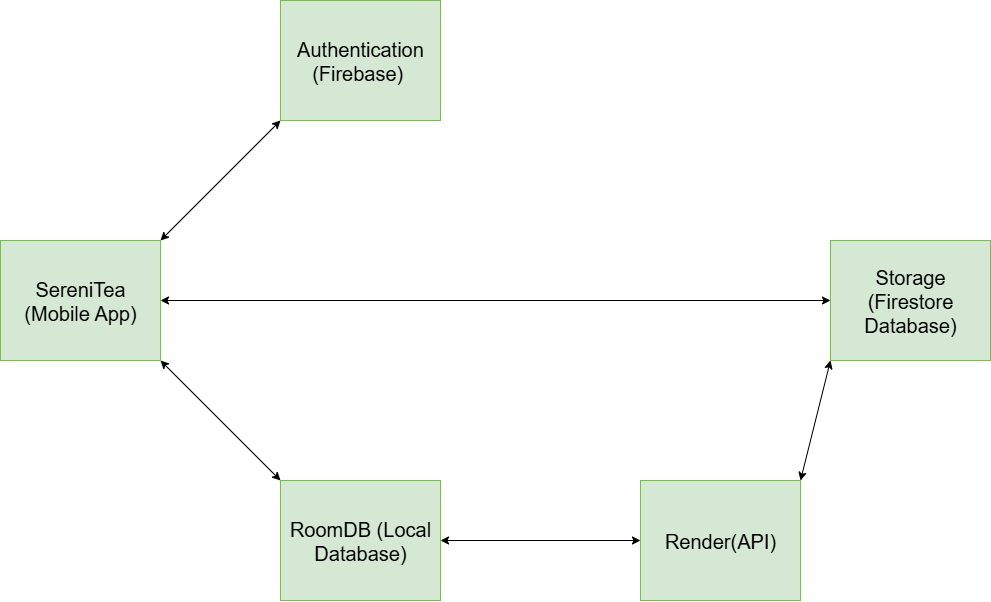

The diagram above was exported from draw.io. Its source (the exported page's mxGraphModel, read from the mxfile embedded in the PNG):
<mxGraphModel dx="868" dy="439" grid="1" gridSize="10" guides="1" tooltips="1" connect="1" arrows="1" fold="1" page="1" pageScale="1" pageWidth="827" pageHeight="1169" math="0" shadow="0">
  <root>
    <mxCell id="0" />
    <mxCell id="1" parent="0" />
    <mxCell id="mVpM5NNJtF_kCzw9-bnP-2" value="&lt;font style=&quot;font-size: 20px;&quot;&gt;SereniTea (Mobile App)&lt;/font&gt;" style="rounded=0;whiteSpace=wrap;html=1;fillColor=#d5e8d4;strokeColor=#82b366;" vertex="1" parent="1">
      <mxGeometry y="320" width="160" height="120" as="geometry" />
    </mxCell>
    <mxCell id="mVpM5NNJtF_kCzw9-bnP-4" value="&lt;font style=&quot;font-size: 20px;&quot;&gt;Storage (Firestore Database)&lt;/font&gt;" style="rounded=0;whiteSpace=wrap;html=1;fillColor=#d5e8d4;strokeColor=#82b366;" vertex="1" parent="1">
      <mxGeometry x="830" y="320" width="160" height="120" as="geometry" />
    </mxCell>
    <mxCell id="mVpM5NNJtF_kCzw9-bnP-5" value="&lt;font style=&quot;font-size: 20px;&quot;&gt;Authentication (Firebase)&amp;nbsp;&lt;/font&gt;" style="rounded=0;whiteSpace=wrap;html=1;fillColor=#d5e8d4;strokeColor=#82b366;" vertex="1" parent="1">
      <mxGeometry x="280" y="80" width="160" height="120" as="geometry" />
    </mxCell>
    <mxCell id="mVpM5NNJtF_kCzw9-bnP-9" value="&lt;font style=&quot;font-size: 20px;&quot;&gt;RoomDB (Local Database)&lt;/font&gt;" style="rounded=0;whiteSpace=wrap;html=1;fillColor=#d5e8d4;strokeColor=#82b366;" vertex="1" parent="1">
      <mxGeometry x="280" y="560" width="160" height="120" as="geometry" />
    </mxCell>
    <mxCell id="mVpM5NNJtF_kCzw9-bnP-10" value="&lt;font style=&quot;font-size: 20px;&quot;&gt;Render(API)&lt;/font&gt;" style="rounded=0;whiteSpace=wrap;html=1;fillColor=#d5e8d4;strokeColor=#82b366;" vertex="1" parent="1">
      <mxGeometry x="640" y="560" width="160" height="120" as="geometry" />
    </mxCell>
    <mxCell id="mVpM5NNJtF_kCzw9-bnP-12" value="" style="endArrow=classic;startArrow=classic;html=1;rounded=0;sourcePerimeterSpacing=0;entryX=0;entryY=1;entryDx=0;entryDy=0;" edge="1" parent="1" target="mVpM5NNJtF_kCzw9-bnP-5">
      <mxGeometry width="50" height="50" relative="1" as="geometry">
        <mxPoint x="160" y="320" as="sourcePoint" />
        <mxPoint x="210" y="270" as="targetPoint" />
      </mxGeometry>
    </mxCell>
    <mxCell id="mVpM5NNJtF_kCzw9-bnP-13" value="" style="endArrow=classic;startArrow=classic;html=1;rounded=0;sourcePerimeterSpacing=0;entryX=0;entryY=0.5;entryDx=0;entryDy=0;" edge="1" parent="1" target="mVpM5NNJtF_kCzw9-bnP-4">
      <mxGeometry width="50" height="50" relative="1" as="geometry">
        <mxPoint x="160" y="380" as="sourcePoint" />
        <mxPoint x="280" y="260" as="targetPoint" />
      </mxGeometry>
    </mxCell>
    <mxCell id="mVpM5NNJtF_kCzw9-bnP-14" value="" style="endArrow=classic;startArrow=classic;html=1;rounded=0;sourcePerimeterSpacing=0;entryX=0;entryY=0;entryDx=0;entryDy=0;" edge="1" parent="1" target="mVpM5NNJtF_kCzw9-bnP-9">
      <mxGeometry width="50" height="50" relative="1" as="geometry">
        <mxPoint x="160" y="440" as="sourcePoint" />
        <mxPoint x="280" y="320" as="targetPoint" />
      </mxGeometry>
    </mxCell>
    <mxCell id="mVpM5NNJtF_kCzw9-bnP-15" value="" style="endArrow=classic;startArrow=classic;html=1;rounded=0;sourcePerimeterSpacing=0;entryX=0;entryY=0.5;entryDx=0;entryDy=0;" edge="1" parent="1" target="mVpM5NNJtF_kCzw9-bnP-10">
      <mxGeometry width="50" height="50" relative="1" as="geometry">
        <mxPoint x="440" y="620" as="sourcePoint" />
        <mxPoint x="560" y="740" as="targetPoint" />
      </mxGeometry>
    </mxCell>
    <mxCell id="mVpM5NNJtF_kCzw9-bnP-16" value="" style="endArrow=classic;startArrow=classic;html=1;rounded=0;sourcePerimeterSpacing=0;entryX=0;entryY=0;entryDx=0;entryDy=0;exitX=0;exitY=1;exitDx=0;exitDy=0;" edge="1" parent="1" source="mVpM5NNJtF_kCzw9-bnP-4">
      <mxGeometry width="50" height="50" relative="1" as="geometry">
        <mxPoint x="680" y="440" as="sourcePoint" />
        <mxPoint x="800" y="560" as="targetPoint" />
      </mxGeometry>
    </mxCell>
  </root>
</mxGraphModel>